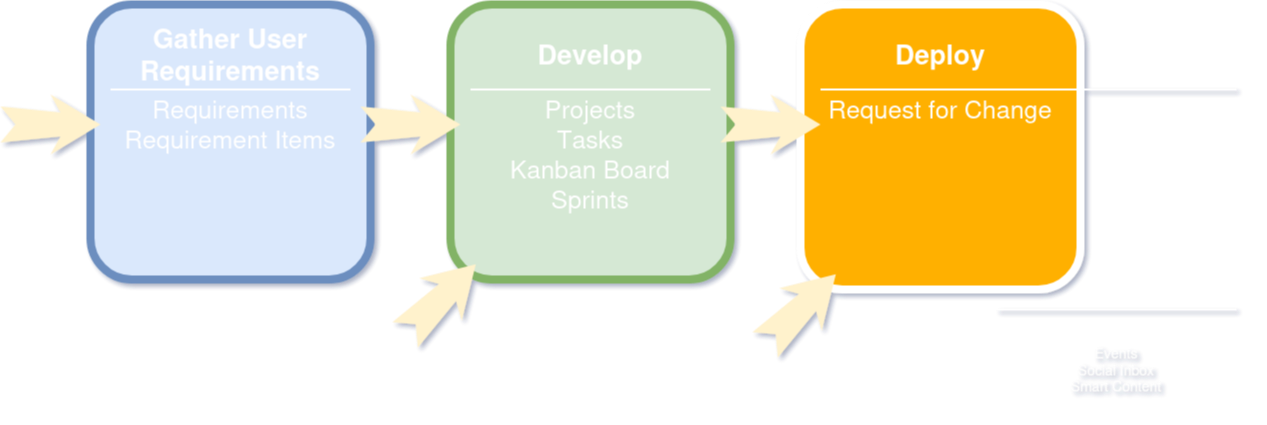

The diagram above was exported from draw.io. Its source (the exported page's mxGraphModel, read from the mxfile embedded in the PNG):
<mxGraphModel dx="2241" dy="1150" grid="1" gridSize="10" guides="1" tooltips="1" connect="1" arrows="1" fold="1" page="1" pageScale="1.5" pageWidth="1169" pageHeight="826" background="none" math="0" shadow="0">
  <root>
    <mxCell id="0" />
    <mxCell id="1" parent="0" />
    <mxCell id="60da8b9f42644d3a-2" value="" style="whiteSpace=wrap;html=1;rounded=1;shadow=0;strokeWidth=8;fontSize=20;align=center;fillColor=#dae8fc;strokeColor=#6c8ebf;" parent="1" vertex="1">
      <mxGeometry x="270" y="405" width="280" height="275" as="geometry" />
    </mxCell>
    <mxCell id="60da8b9f42644d3a-3" value="Gather User Requirements" style="text;html=1;strokeColor=none;fillColor=none;align=center;verticalAlign=middle;whiteSpace=wrap;rounded=0;shadow=0;fontSize=27;fontColor=#FFFFFF;fontStyle=1" parent="1" vertex="1">
      <mxGeometry x="270" y="425" width="280" height="60" as="geometry" />
    </mxCell>
    <mxCell id="60da8b9f42644d3a-4" value="&lt;div style=&quot;font-size: 25px;&quot;&gt;Requirements&lt;/div&gt;&lt;div style=&quot;font-size: 25px;&quot;&gt;Requirement Items&lt;br style=&quot;font-size: 25px;&quot;&gt;&lt;/div&gt;" style="text;html=1;strokeColor=none;fillColor=none;align=center;verticalAlign=top;whiteSpace=wrap;rounded=0;shadow=0;fontSize=25;fontColor=#FFFFFF;" parent="1" vertex="1">
      <mxGeometry x="270" y="488" width="280" height="90" as="geometry" />
    </mxCell>
    <mxCell id="60da8b9f42644d3a-6" value="" style="line;strokeWidth=2;html=1;rounded=0;shadow=0;fontSize=27;align=center;fillColor=none;strokeColor=#FFFFFF;" parent="1" vertex="1">
      <mxGeometry x="290" y="485" width="240" height="10" as="geometry" />
    </mxCell>
    <mxCell id="60da8b9f42644d3a-17" value="" style="whiteSpace=wrap;html=1;rounded=1;shadow=0;strokeWidth=8;fontSize=20;align=center;fillColor=#d5e8d4;strokeColor=#82b366;" parent="1" vertex="1">
      <mxGeometry x="630" y="405" width="280" height="275" as="geometry" />
    </mxCell>
    <mxCell id="60da8b9f42644d3a-18" value="Develop" style="text;html=1;strokeColor=none;fillColor=none;align=center;verticalAlign=middle;whiteSpace=wrap;rounded=0;shadow=0;fontSize=27;fontColor=#FFFFFF;fontStyle=1" parent="1" vertex="1">
      <mxGeometry x="630" y="425" width="280" height="60" as="geometry" />
    </mxCell>
    <mxCell id="60da8b9f42644d3a-19" value="&lt;div style=&quot;font-size: 25px;&quot;&gt;Projects&lt;/div&gt;&lt;div style=&quot;font-size: 25px;&quot;&gt;Tasks&lt;/div&gt;&lt;div style=&quot;font-size: 25px;&quot;&gt;Kanban Board&lt;/div&gt;&lt;div style=&quot;font-size: 25px;&quot;&gt;Sprints&lt;br style=&quot;font-size: 25px;&quot;&gt;&lt;/div&gt;" style="text;html=1;strokeColor=none;fillColor=none;align=center;verticalAlign=top;whiteSpace=wrap;rounded=0;shadow=0;fontSize=25;fontColor=#FFFFFF;" parent="1" vertex="1">
      <mxGeometry x="630" y="488" width="280" height="145" as="geometry" />
    </mxCell>
    <mxCell id="60da8b9f42644d3a-20" value="" style="line;strokeWidth=2;html=1;rounded=0;shadow=0;fontSize=27;align=center;fillColor=none;strokeColor=#FFFFFF;" parent="1" vertex="1">
      <mxGeometry x="650" y="485" width="240" height="10" as="geometry" />
    </mxCell>
    <mxCell id="60da8b9f42644d3a-24" value="" style="whiteSpace=wrap;html=1;rounded=1;shadow=0;strokeWidth=8;fontSize=20;align=center;fillColor=#FFB001;strokeColor=#FFFFFF;" parent="1" vertex="1">
      <mxGeometry x="980" y="405" width="280" height="285" as="geometry" />
    </mxCell>
    <mxCell id="60da8b9f42644d3a-25" value="Deploy" style="text;html=1;strokeColor=none;fillColor=none;align=center;verticalAlign=middle;whiteSpace=wrap;rounded=0;shadow=0;fontSize=27;fontColor=#FFFFFF;fontStyle=1" parent="1" vertex="1">
      <mxGeometry x="980" y="425" width="280" height="60" as="geometry" />
    </mxCell>
    <mxCell id="60da8b9f42644d3a-26" value="Request for Change" style="text;html=1;strokeColor=none;fillColor=none;align=center;verticalAlign=top;whiteSpace=wrap;rounded=0;shadow=0;fontSize=25;fontColor=#FFFFFF;" parent="1" vertex="1">
      <mxGeometry x="980" y="488" width="280" height="125" as="geometry" />
    </mxCell>
    <mxCell id="60da8b9f42644d3a-27" value="" style="line;strokeWidth=2;html=1;rounded=0;shadow=0;fontSize=27;align=center;fillColor=none;strokeColor=#FFFFFF;" parent="1" vertex="1">
      <mxGeometry x="1000" y="485" width="240" height="10" as="geometry" />
    </mxCell>
    <mxCell id="60da8b9f42644d3a-33" value="Events&lt;div&gt;Social Inbox&lt;/div&gt;&lt;div&gt;Smart Content&lt;/div&gt;" style="text;html=1;strokeColor=none;fillColor=none;align=center;verticalAlign=middle;whiteSpace=wrap;rounded=0;shadow=0;fontSize=14;fontColor=#FFFFFF;" parent="1" vertex="1">
      <mxGeometry x="1156" y="725" width="280" height="90" as="geometry" />
    </mxCell>
    <mxCell id="60da8b9f42644d3a-34" value="" style="line;strokeWidth=2;html=1;rounded=0;shadow=0;fontSize=27;align=center;fillColor=none;strokeColor=#FFFFFF;" parent="1" vertex="1">
      <mxGeometry x="1176" y="485" width="240" height="10" as="geometry" />
    </mxCell>
    <mxCell id="60da8b9f42644d3a-35" value="" style="line;strokeWidth=2;html=1;rounded=0;shadow=0;fontSize=27;align=center;fillColor=none;strokeColor=#FFFFFF;" parent="1" vertex="1">
      <mxGeometry x="1176" y="705" width="240" height="10" as="geometry" />
    </mxCell>
    <mxCell id="60da8b9f42644d3a-9" value="" style="html=1;shadow=0;dashed=0;align=center;verticalAlign=middle;shape=mxgraph.arrows2.stylisedArrow;dy=0.6;dx=40;notch=15;feather=0.4;rounded=0;strokeWidth=1;fontSize=27;strokeColor=none;fillColor=#fff2cc;fontFamily=Helvetica;fontColor=default;" parent="1" vertex="1">
      <mxGeometry x="540" y="495" width="100" height="60" as="geometry" />
    </mxCell>
    <mxCell id="60da8b9f42644d3a-23" value="" style="html=1;shadow=0;dashed=0;align=center;verticalAlign=middle;shape=mxgraph.arrows2.stylisedArrow;dy=0.6;dx=40;notch=15;feather=0.4;rounded=0;strokeWidth=1;fontSize=27;strokeColor=none;fillColor=#fff2cc;" parent="1" vertex="1">
      <mxGeometry x="900" y="495" width="100" height="60" as="geometry" />
    </mxCell>
    <mxCell id="TA0jhsgo5nY1oJsOjFs3-2" value="" style="html=1;shadow=0;dashed=0;align=center;verticalAlign=middle;shape=mxgraph.arrows2.stylisedArrow;dy=0.6;dx=40;notch=15;feather=0.4;rounded=0;strokeWidth=1;fontSize=27;strokeColor=none;fillColor=#fff2cc;fontFamily=Helvetica;fontColor=default;direction=south;rotation=-135;" vertex="1" parent="1">
      <mxGeometry x="590" y="650" width="60" height="100" as="geometry" />
    </mxCell>
    <mxCell id="TA0jhsgo5nY1oJsOjFs3-3" value="" style="html=1;shadow=0;dashed=0;align=center;verticalAlign=middle;shape=mxgraph.arrows2.stylisedArrow;dy=0.6;dx=40;notch=15;feather=0.4;rounded=0;strokeWidth=1;fontSize=27;strokeColor=none;fillColor=#fff2cc;fontFamily=Helvetica;fontColor=default;rotation=-45;" vertex="1" parent="1">
      <mxGeometry x="930" y="680" width="100" height="60" as="geometry" />
    </mxCell>
    <mxCell id="TA0jhsgo5nY1oJsOjFs3-4" value="" style="html=1;shadow=0;dashed=0;align=center;verticalAlign=middle;shape=mxgraph.arrows2.stylisedArrow;dy=0.6;dx=40;notch=15;feather=0.4;rounded=0;strokeWidth=1;fontSize=27;strokeColor=none;fillColor=#fff2cc;fontFamily=Helvetica;fontColor=default;" vertex="1" parent="1">
      <mxGeometry x="180" y="495" width="100" height="60" as="geometry" />
    </mxCell>
  </root>
</mxGraphModel>